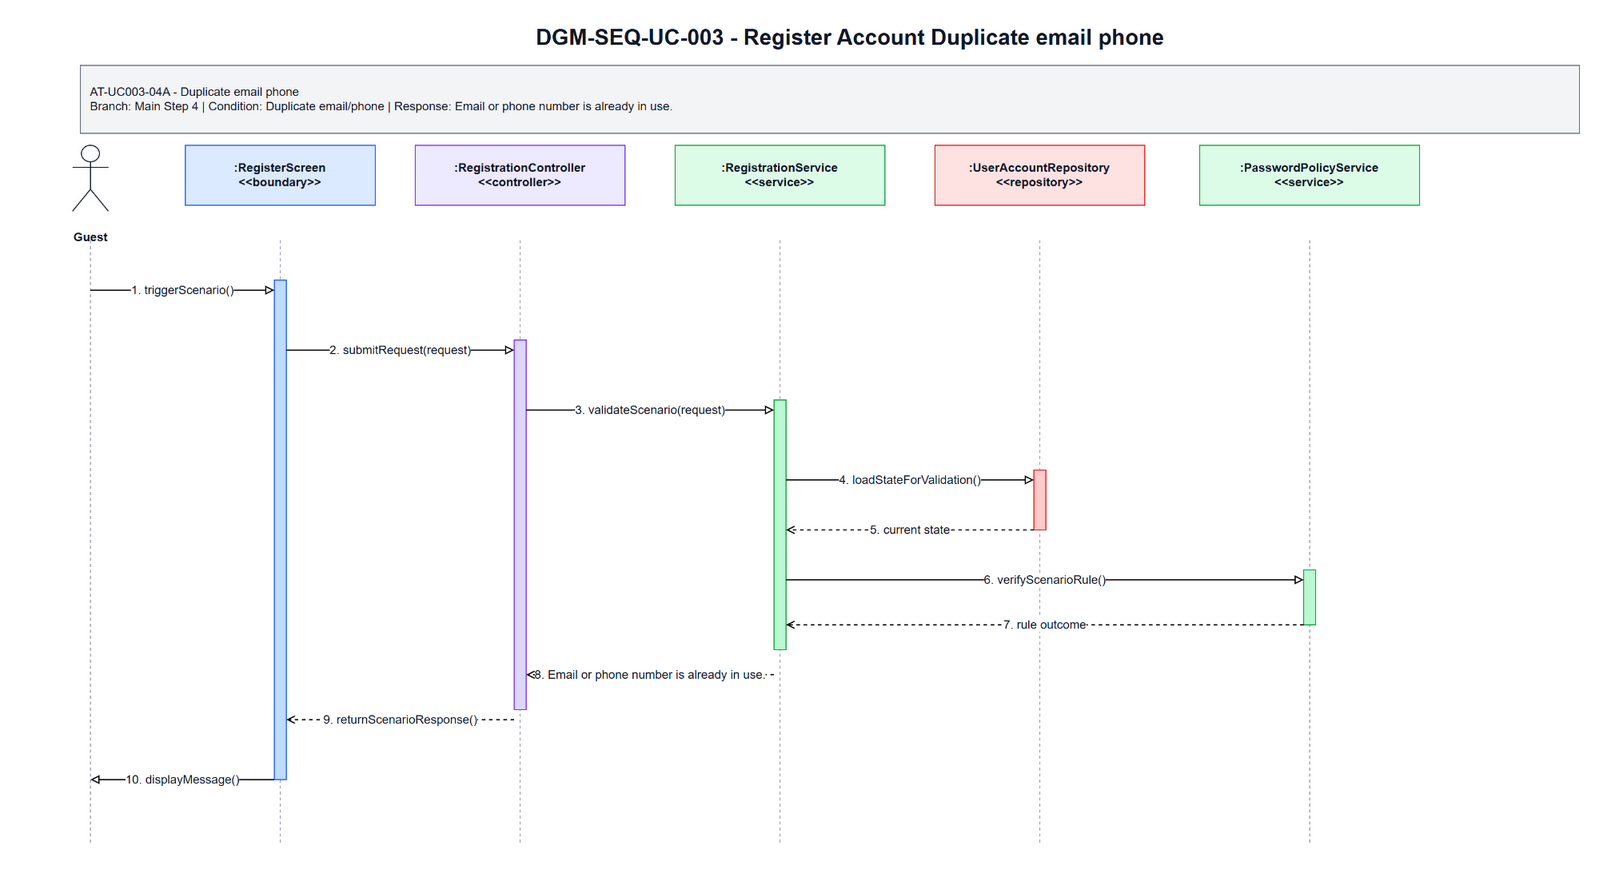

The diagram above was exported from draw.io. Its source (the exported page's mxGraphModel, read from the mxfile embedded in the PNG):
<mxGraphModel dx="1700" dy="920" grid="1" gridSize="10" guides="1" tooltips="1" connect="1" arrows="1" fold="1" page="1" pageScale="1" pageWidth="1700" pageHeight="920" math="0" shadow="0">
  <root>
    <mxCell id="0" />
    <mxCell id="1" parent="0" />
    <mxCell id="title" parent="1" value="DGM-SEQ-UC-003 - Register Account Duplicate email phone" style="text;html=1;strokeColor=none;fillColor=none;align=center;verticalAlign=middle;fontStyle=1;fontSize=22;fontColor=#111827" vertex="1">
      <mxGeometry x="350" y="25" width="1000" height="34" as="geometry" />
    </mxCell>
    <mxCell id="scenario-band" parent="1" value="AT-UC003-04A - Duplicate email phone&lt;br&gt;Branch: Main Step 4 | Condition: Duplicate email/phone | Response: Email or phone number is already in use." style="rounded=0;whiteSpace=wrap;html=1;fillColor=#F3F4F6;strokeColor=#6B7280;fontSize=12;fontColor=#111827;align=left;spacing=10" vertex="1">
      <mxGeometry x="80" y="70" width="1500" height="68" as="geometry" />
    </mxCell>
    <mxCell id="actor-icon" parent="1" value="" style="shape=umlActor;verticalLabelPosition=bottom;verticalAlign=top;html=1;outlineConnect=0;strokeColor=#111827" vertex="1">
      <mxGeometry x="72" y="150" width="36" height="66" as="geometry" />
    </mxCell>
    <mxCell id="actor-label" parent="1" value="Guest" style="text;html=1;strokeColor=none;fillColor=none;align=center;verticalAlign=middle;fontStyle=1;fontSize=12;fontColor=#111827" vertex="1">
      <mxGeometry x="20" y="224" width="140" height="36" as="geometry" />
    </mxCell>
    <mxCell id="h0" parent="1" value=":RegisterScreen&lt;br&gt;&amp;lt;&amp;lt;boundary&amp;gt;&amp;gt;" style="rounded=0;whiteSpace=wrap;html=1;fillColor=#DBEAFE;strokeColor=#2563EB;fontSize=12;fontStyle=1;fontColor=#111827" vertex="1">
      <mxGeometry x="185" y="150" width="190" height="60" as="geometry" />
    </mxCell>
    <mxCell id="h1" parent="1" value=":RegistrationController&lt;br&gt;&amp;lt;&amp;lt;controller&amp;gt;&amp;gt;" style="rounded=0;whiteSpace=wrap;html=1;fillColor=#EDE9FE;strokeColor=#7C3AED;fontSize=12;fontStyle=1;fontColor=#111827" vertex="1">
      <mxGeometry x="415" y="150" width="210" height="60" as="geometry" />
    </mxCell>
    <mxCell id="h2" parent="1" value=":RegistrationService&lt;br&gt;&amp;lt;&amp;lt;service&amp;gt;&amp;gt;" style="rounded=0;whiteSpace=wrap;html=1;fillColor=#DCFCE7;strokeColor=#16A34A;fontSize=12;fontStyle=1;fontColor=#111827" vertex="1">
      <mxGeometry x="675" y="150" width="210" height="60" as="geometry" />
    </mxCell>
    <mxCell id="h3" parent="1" value=":UserAccountRepository&lt;br&gt;&amp;lt;&amp;lt;repository&amp;gt;&amp;gt;" style="rounded=0;whiteSpace=wrap;html=1;fillColor=#FEE2E2;strokeColor=#DC2626;fontSize=12;fontStyle=1;fontColor=#111827" vertex="1">
      <mxGeometry x="935" y="150" width="210" height="60" as="geometry" />
    </mxCell>
    <mxCell id="h4" parent="1" value=":PasswordPolicyService&lt;br&gt;&amp;lt;&amp;lt;service&amp;gt;&amp;gt;" style="rounded=0;whiteSpace=wrap;html=1;fillColor=#DCFCE7;strokeColor=#16A34A;fontSize=12;fontStyle=1;fontColor=#111827" vertex="1">
      <mxGeometry x="1200" y="150" width="220" height="60" as="geometry" />
    </mxCell>
    <mxCell id="l-actor" parent="1" style="endArrow=none;html=1;dashed=1;strokeColor=#9CA3AF" edge="1">
      <mxGeometry relative="1" as="geometry">
        <mxPoint x="90" y="245" as="sourcePoint" />
        <mxPoint x="90" y="850" as="targetPoint" />
      </mxGeometry>
    </mxCell>
    <mxCell id="l0" parent="1" style="endArrow=none;html=1;dashed=1;strokeColor=#9CA3AF" edge="1">
      <mxGeometry relative="1" as="geometry">
        <mxPoint x="280" y="245" as="sourcePoint" />
        <mxPoint x="280" y="850" as="targetPoint" />
      </mxGeometry>
    </mxCell>
    <mxCell id="l1" parent="1" style="endArrow=none;html=1;dashed=1;strokeColor=#9CA3AF" edge="1">
      <mxGeometry relative="1" as="geometry">
        <mxPoint x="520" y="245" as="sourcePoint" />
        <mxPoint x="520" y="850" as="targetPoint" />
      </mxGeometry>
    </mxCell>
    <mxCell id="l2" parent="1" style="endArrow=none;html=1;dashed=1;strokeColor=#9CA3AF" edge="1">
      <mxGeometry relative="1" as="geometry">
        <mxPoint x="780" y="245" as="sourcePoint" />
        <mxPoint x="780" y="850" as="targetPoint" />
      </mxGeometry>
    </mxCell>
    <mxCell id="l3" parent="1" style="endArrow=none;html=1;dashed=1;strokeColor=#9CA3AF" edge="1">
      <mxGeometry relative="1" as="geometry">
        <mxPoint x="1040" y="245" as="sourcePoint" />
        <mxPoint x="1040" y="850" as="targetPoint" />
      </mxGeometry>
    </mxCell>
    <mxCell id="l4" parent="1" style="endArrow=none;html=1;dashed=1;strokeColor=#9CA3AF" edge="1">
      <mxGeometry relative="1" as="geometry">
        <mxPoint x="1310" y="245" as="sourcePoint" />
        <mxPoint x="1310" y="850" as="targetPoint" />
      </mxGeometry>
    </mxCell>
    <mxCell id="a-boundary" parent="1" value="" style="rounded=0;whiteSpace=wrap;html=1;fillColor=#BFDBFE;strokeColor=#2563EB" vertex="1">
      <mxGeometry x="274" y="285" width="12" height="500" as="geometry" />
    </mxCell>
    <mxCell id="a-controller" parent="1" value="" style="rounded=0;whiteSpace=wrap;html=1;fillColor=#DDD6FE;strokeColor=#7C3AED" vertex="1">
      <mxGeometry x="514" y="345" width="12" height="370" as="geometry" />
    </mxCell>
    <mxCell id="a-service" parent="1" value="" style="rounded=0;whiteSpace=wrap;html=1;fillColor=#BBF7D0;strokeColor=#16A34A" vertex="1">
      <mxGeometry x="774" y="405" width="12" height="250" as="geometry" />
    </mxCell>
    <mxCell id="a-repo" parent="1" value="" style="rounded=0;whiteSpace=wrap;html=1;fillColor=#FECACA;strokeColor=#DC2626" vertex="1">
      <mxGeometry x="1034" y="475" width="12" height="60" as="geometry" />
    </mxCell>
    <mxCell id="a-support" parent="1" value="" style="rounded=0;whiteSpace=wrap;html=1;fillColor=#BBF7D0;strokeColor=#16A34A" vertex="1">
      <mxGeometry x="1304" y="575" width="12" height="55" as="geometry" />
    </mxCell>
    <mxCell id="m1" parent="1" value="1. triggerScenario()" style="endArrow=block;endFill=0;html=1;rounded=0;strokeWidth=1.2;fontSize=12;fontColor=#111827;labelBackgroundColor=#FFFFFF" edge="1">
      <mxGeometry relative="1" as="geometry">
        <mxPoint x="90" y="295" as="sourcePoint" />
        <mxPoint x="274" y="295" as="targetPoint" />
      </mxGeometry>
    </mxCell>
    <mxCell id="m2" parent="1" value="2. submitRequest(request)" style="endArrow=block;endFill=0;html=1;rounded=0;strokeWidth=1.2;fontSize=12;fontColor=#111827;labelBackgroundColor=#FFFFFF" edge="1">
      <mxGeometry relative="1" as="geometry">
        <mxPoint x="286" y="355" as="sourcePoint" />
        <mxPoint x="514" y="355" as="targetPoint" />
      </mxGeometry>
    </mxCell>
    <mxCell id="m3" parent="1" value="3. validateScenario(request)" style="endArrow=block;endFill=0;html=1;rounded=0;strokeWidth=1.2;fontSize=12;fontColor=#111827;labelBackgroundColor=#FFFFFF" edge="1">
      <mxGeometry relative="1" as="geometry">
        <mxPoint x="526" y="415" as="sourcePoint" />
        <mxPoint x="774" y="415" as="targetPoint" />
      </mxGeometry>
    </mxCell>
    <mxCell id="m4" parent="1" value="4. loadStateForValidation()" style="endArrow=block;endFill=0;html=1;rounded=0;strokeWidth=1.2;fontSize=12;fontColor=#111827;labelBackgroundColor=#FFFFFF" edge="1">
      <mxGeometry relative="1" as="geometry">
        <mxPoint x="786" y="485" as="sourcePoint" />
        <mxPoint x="1034" y="485" as="targetPoint" />
      </mxGeometry>
    </mxCell>
    <mxCell id="m5" parent="1" value="5. current state" style="endArrow=open;endFill=0;dashed=1;html=1;rounded=0;strokeWidth=1.2;fontSize=12;fontColor=#111827;labelBackgroundColor=#FFFFFF" edge="1">
      <mxGeometry relative="1" as="geometry">
        <mxPoint x="1034" y="535" as="sourcePoint" />
        <mxPoint x="786" y="535" as="targetPoint" />
      </mxGeometry>
    </mxCell>
    <mxCell id="m6" parent="1" value="6. verifyScenarioRule()" style="endArrow=block;endFill=0;html=1;rounded=0;strokeWidth=1.2;fontSize=12;fontColor=#111827;labelBackgroundColor=#FFFFFF" edge="1">
      <mxGeometry relative="1" as="geometry">
        <mxPoint x="786" y="585" as="sourcePoint" />
        <mxPoint x="1304" y="585" as="targetPoint" />
      </mxGeometry>
    </mxCell>
    <mxCell id="m7" parent="1" value="7. rule outcome" style="endArrow=open;endFill=0;dashed=1;html=1;rounded=0;strokeWidth=1.2;fontSize=12;fontColor=#111827;labelBackgroundColor=#FFFFFF" edge="1">
      <mxGeometry relative="1" as="geometry">
        <mxPoint x="1304" y="630" as="sourcePoint" />
        <mxPoint x="786" y="630" as="targetPoint" />
      </mxGeometry>
    </mxCell>
    <mxCell id="m8" parent="1" value="8. Email or phone number is already in use." style="endArrow=open;endFill=0;dashed=1;html=1;rounded=0;strokeWidth=1.2;fontSize=12;fontColor=#111827;labelBackgroundColor=#FFFFFF" edge="1">
      <mxGeometry relative="1" as="geometry">
        <mxPoint x="774" y="680" as="sourcePoint" />
        <mxPoint x="526" y="680" as="targetPoint" />
      </mxGeometry>
    </mxCell>
    <mxCell id="m9" parent="1" value="9. returnScenarioResponse()" style="endArrow=open;endFill=0;dashed=1;html=1;rounded=0;strokeWidth=1.2;fontSize=12;fontColor=#111827;labelBackgroundColor=#FFFFFF" edge="1">
      <mxGeometry relative="1" as="geometry">
        <mxPoint x="514" y="725" as="sourcePoint" />
        <mxPoint x="286" y="725" as="targetPoint" />
      </mxGeometry>
    </mxCell>
    <mxCell id="m10" parent="1" value="10. displayMessage()" style="endArrow=block;endFill=0;html=1;rounded=0;strokeWidth=1.2;fontSize=12;fontColor=#111827;labelBackgroundColor=#FFFFFF" edge="1">
      <mxGeometry relative="1" as="geometry">
        <mxPoint x="274" y="785" as="sourcePoint" />
        <mxPoint x="90" y="785" as="targetPoint" />
      </mxGeometry>
    </mxCell>
  </root>
</mxGraphModel>